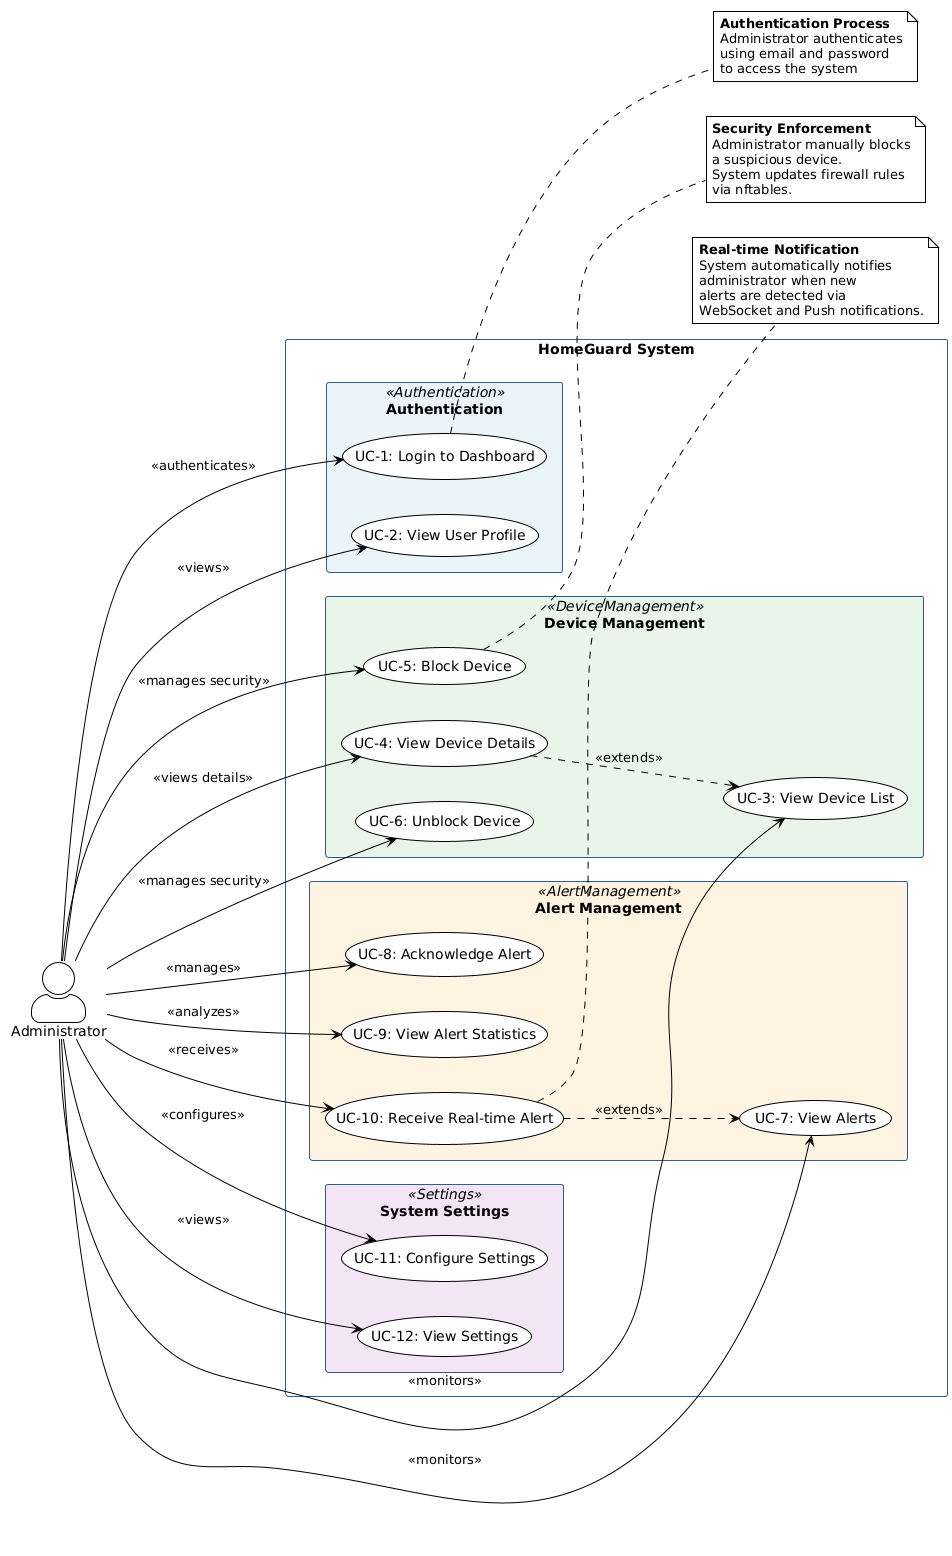

The diagram above was rendered by PlantUML. Its source (embedded in the PNG):
@startuml
!theme plain
skinparam actorStyle awesome
skinparam useCaseStyle rectangle
skinparam packageStyle rectangle
skinparam package {
  BackgroundColor<<Authentication>> #E8F4F8
  BackgroundColor<<DeviceManagement>> #E8F5E9
  BackgroundColor<<AlertManagement>> #FFF3E0
  BackgroundColor<<Settings>> #F3E5F5
  BorderColor #2E5C8A
}

left to right direction

actor "Administrator" as Admin

package "HomeGuard System" {
  
  package "Authentication" <<Authentication>> {
    usecase "UC-1: Login to Dashboard" as UC1
    usecase "UC-2: View User Profile" as UC2
  }
  
  package "Device Management" <<DeviceManagement>> {
    usecase "UC-3: View Device List" as UC3
    usecase "UC-4: View Device Details" as UC4
    usecase "UC-5: Block Device" as UC5
    usecase "UC-6: Unblock Device" as UC6
  }
  
  package "Alert Management" <<AlertManagement>> {
    usecase "UC-7: View Alerts" as UC7
    usecase "UC-8: Acknowledge Alert" as UC8
    usecase "UC-9: View Alert Statistics" as UC9
    usecase "UC-10: Receive Real-time Alert" as UC10
  }
  
  package "System Settings" <<Settings>> {
    usecase "UC-11: Configure Settings" as UC11
    usecase "UC-12: View Settings" as UC12
  }
}

' Primary Relationships - Authentication
Admin --> UC1 : <<authenticates>>
Admin --> UC2 : <<views>>

' Primary Relationships - Device Management
Admin --> UC3 : <<monitors>>
Admin --> UC4 : <<views details>>
Admin --> UC5 : <<manages security>>
Admin --> UC6 : <<manages security>>

' Primary Relationships - Alert Management
Admin --> UC7 : <<monitors>>
Admin --> UC8 : <<manages>>
Admin --> UC9 : <<analyzes>>
Admin --> UC10 : <<receives>>

' Primary Relationships - Settings
Admin --> UC11 : <<configures>>
Admin --> UC12 : <<views>>

' Extend Relationships (Dashed arrows)
UC10 ..> UC7 : <<extends>>
UC4 ..> UC3 : <<extends>>

' Notes with better positioning
note right of UC1
  <b>Authentication Process</b>
  Administrator authenticates
  using email and password
  to access the system
end note

note right of UC5
  <b>Security Enforcement</b>
  Administrator manually blocks
  a suspicious device.
  System updates firewall rules
  via nftables.
end note

note right of UC10
  <b>Real-time Notification</b>
  System automatically notifies
  administrator when new
  alerts are detected via
  WebSocket and Push notifications.
end note
@enduml